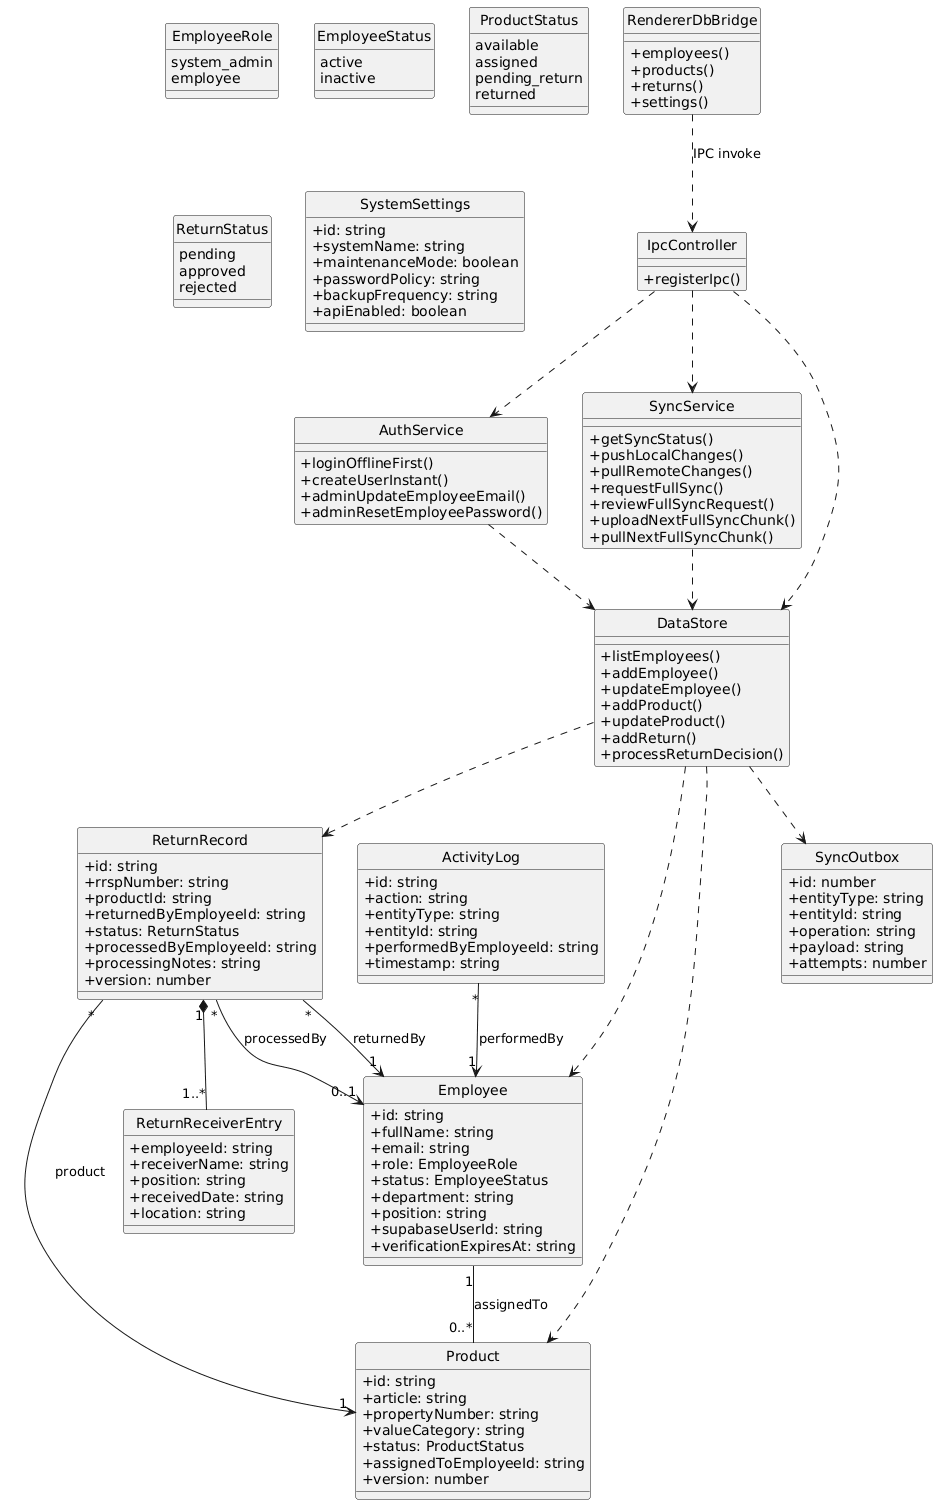

The diagram above was rendered by PlantUML. Its source (embedded in the PNG):
@startuml
hide circle
skinparam classAttributeIconSize 0

enum EmployeeRole {
  system_admin
  employee
}
enum EmployeeStatus {
  active
  inactive
}
enum ProductStatus {
  available
  assigned
  pending_return
  returned
}
enum ReturnStatus {
  pending
  approved
  rejected
}

class Employee {
  +id: string
  +fullName: string
  +email: string
  +role: EmployeeRole
  +status: EmployeeStatus
  +department: string
  +position: string
  +supabaseUserId: string
  +verificationExpiresAt: string
}

class Product {
  +id: string
  +article: string
  +propertyNumber: string
  +valueCategory: string
  +status: ProductStatus
  +assignedToEmployeeId: string
  +version: number
}

class ReturnRecord {
  +id: string
  +rrspNumber: string
  +productId: string
  +returnedByEmployeeId: string
  +status: ReturnStatus
  +processedByEmployeeId: string
  +processingNotes: string
  +version: number
}

class ReturnReceiverEntry {
  +employeeId: string
  +receiverName: string
  +position: string
  +receivedDate: string
  +location: string
}

class ActivityLog {
  +id: string
  +action: string
  +entityType: string
  +entityId: string
  +performedByEmployeeId: string
  +timestamp: string
}

class SystemSettings {
  +id: string
  +systemName: string
  +maintenanceMode: boolean
  +passwordPolicy: string
  +backupFrequency: string
  +apiEnabled: boolean
}

class SyncOutbox {
  +id: number
  +entityType: string
  +entityId: string
  +operation: string
  +payload: string
  +attempts: number
}

class DataStore {
  +listEmployees()
  +addEmployee()
  +updateEmployee()
  +addProduct()
  +updateProduct()
  +addReturn()
  +processReturnDecision()
}

class AuthService {
  +loginOfflineFirst()
  +createUserInstant()
  +adminUpdateEmployeeEmail()
  +adminResetEmployeePassword()
}

class SyncService {
  +getSyncStatus()
  +pushLocalChanges()
  +pullRemoteChanges()
  +requestFullSync()
  +reviewFullSyncRequest()
  +uploadNextFullSyncChunk()
  +pullNextFullSyncChunk()
}

class IpcController {
  +registerIpc()
}

class RendererDbBridge {
  +employees()
  +products()
  +returns()
  +settings()
}

Employee "1" -- "0..*" Product : assignedTo
ReturnRecord "*" --> "1" Product : product
ReturnRecord "*" --> "1" Employee : returnedBy
ReturnRecord "*" --> "0..1" Employee : processedBy
ReturnRecord "1" *-- "1..*" ReturnReceiverEntry
ActivityLog "*" --> "1" Employee : performedBy

DataStore ..> Employee
DataStore ..> Product
DataStore ..> ReturnRecord
DataStore ..> SyncOutbox
AuthService ..> DataStore
SyncService ..> DataStore
IpcController ..> DataStore
IpcController ..> AuthService
IpcController ..> SyncService
RendererDbBridge ..> IpcController : IPC invoke
@enduml